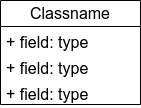

The diagram above was exported from draw.io. Its source (the exported page's mxGraphModel, read from the mxfile embedded in the PNG):
<mxGraphModel dx="308" dy="418" grid="0" gridSize="10" guides="1" tooltips="1" connect="1" arrows="1" fold="1" page="0" pageScale="1" pageWidth="850" pageHeight="1100" math="0" shadow="0">
  <root>
    <mxCell id="0" />
    <mxCell id="1" parent="0" />
    <mxCell id="v8Imzs3mXbWlAcQUhT2L-1" value="Classname" style="swimlane;fontStyle=0;childLayout=stackLayout;horizontal=1;startSize=26;fillColor=none;horizontalStack=0;resizeParent=1;resizeParentMax=0;resizeLast=0;collapsible=1;marginBottom=0;whiteSpace=wrap;html=1;fontSize=16;" vertex="1" parent="1">
      <mxGeometry x="152" y="86" width="140" height="104" as="geometry" />
    </mxCell>
    <mxCell id="v8Imzs3mXbWlAcQUhT2L-2" value="+ field: type" style="text;strokeColor=none;fillColor=none;align=left;verticalAlign=top;spacingLeft=4;spacingRight=4;overflow=hidden;rotatable=0;points=[[0,0.5],[1,0.5]];portConstraint=eastwest;whiteSpace=wrap;html=1;fontSize=16;" vertex="1" parent="v8Imzs3mXbWlAcQUhT2L-1">
      <mxGeometry y="26" width="140" height="26" as="geometry" />
    </mxCell>
    <mxCell id="v8Imzs3mXbWlAcQUhT2L-3" value="+ field: type" style="text;strokeColor=none;fillColor=none;align=left;verticalAlign=top;spacingLeft=4;spacingRight=4;overflow=hidden;rotatable=0;points=[[0,0.5],[1,0.5]];portConstraint=eastwest;whiteSpace=wrap;html=1;fontSize=16;" vertex="1" parent="v8Imzs3mXbWlAcQUhT2L-1">
      <mxGeometry y="52" width="140" height="26" as="geometry" />
    </mxCell>
    <mxCell id="v8Imzs3mXbWlAcQUhT2L-4" value="+ field: type" style="text;strokeColor=none;fillColor=none;align=left;verticalAlign=top;spacingLeft=4;spacingRight=4;overflow=hidden;rotatable=0;points=[[0,0.5],[1,0.5]];portConstraint=eastwest;whiteSpace=wrap;html=1;fontSize=16;" vertex="1" parent="v8Imzs3mXbWlAcQUhT2L-1">
      <mxGeometry y="78" width="140" height="26" as="geometry" />
    </mxCell>
  </root>
</mxGraphModel>